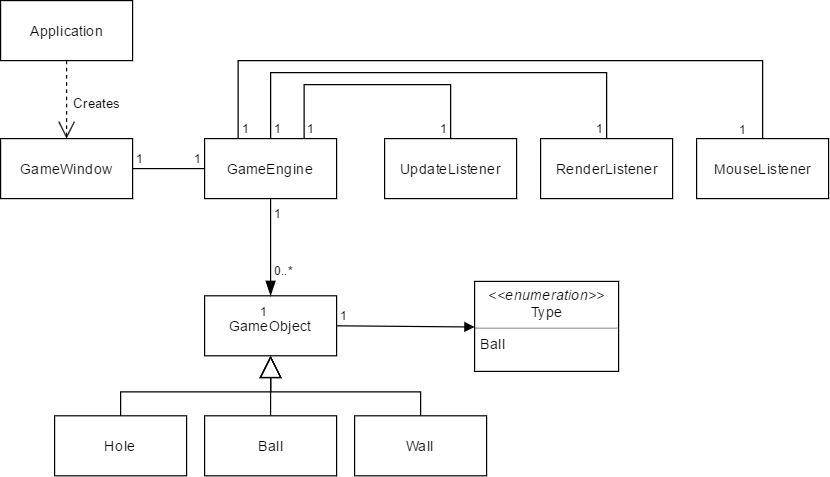

The diagram above was exported from draw.io. Its source (the exported page's mxGraphModel, read from the mxfile embedded in the PNG):
<mxGraphModel dx="1426" dy="706" grid="1" gridSize="10" guides="1" tooltips="1" connect="1" arrows="1" fold="1" page="1" pageScale="1" pageWidth="850" pageHeight="1100" background="#ffffff" math="0" shadow="0">
  <root>
    <mxCell id="0" />
    <mxCell id="1" parent="0" />
    <mxCell id="2" value="Application" style="html=1;" vertex="1" parent="1">
      <mxGeometry x="80" y="50" width="110" height="50" as="geometry" />
    </mxCell>
    <mxCell id="3" value="GameEngine" style="html=1;" vertex="1" parent="1">
      <mxGeometry x="250" y="165" width="110" height="50" as="geometry" />
    </mxCell>
    <mxCell id="4" value="RenderListener" style="html=1;" vertex="1" parent="1">
      <mxGeometry x="530" y="165" width="110" height="50" as="geometry" />
    </mxCell>
    <mxCell id="32" value="MouseListener" style="html=1;" vertex="1" parent="1">
      <mxGeometry x="660" y="165" width="110" height="50" as="geometry" />
    </mxCell>
    <mxCell id="5" value="UpdateListener" style="html=1;" vertex="1" parent="1">
      <mxGeometry x="400" y="165" width="110" height="50" as="geometry" />
    </mxCell>
    <mxCell id="6" value="&lt;p style=&quot;margin: 0px ; margin-top: 4px ; text-align: center&quot;&gt;&lt;i&gt;&amp;lt;&amp;lt;enumeration&amp;gt;&amp;gt;&lt;/i&gt;&lt;br&gt;Type&lt;/p&gt;&lt;hr size=&quot;1&quot;&gt;&lt;p style=&quot;margin: 0px ; margin-left: 4px&quot;&gt;Ball&lt;/p&gt;" style="verticalAlign=top;align=left;overflow=fill;fontSize=12;fontFamily=Helvetica;html=1;" vertex="1" parent="1">
      <mxGeometry x="475" y="284" width="120" height="75" as="geometry" />
    </mxCell>
    <mxCell id="7" value="Ball" style="html=1;" vertex="1" parent="1">
      <mxGeometry x="250" y="396" width="110" height="50" as="geometry" />
    </mxCell>
    <mxCell id="8" value="Wall" style="html=1;" vertex="1" parent="1">
      <mxGeometry x="375" y="396" width="110" height="50" as="geometry" />
    </mxCell>
    <mxCell id="9" value="Hole" style="html=1;" vertex="1" parent="1">
      <mxGeometry x="125" y="396" width="110" height="50" as="geometry" />
    </mxCell>
    <mxCell id="10" value="" style="endArrow=block;endSize=16;endFill=0;html=1;entryX=0.5;entryY=1;exitX=0.5;exitY=0;" edge="1" source="7" target="11" parent="1">
      <mxGeometry x="0.3333" y="-40" width="160" relative="1" as="geometry">
        <mxPoint x="85" y="466" as="sourcePoint" />
        <mxPoint x="245" y="466" as="targetPoint" />
        <mxPoint as="offset" />
      </mxGeometry>
    </mxCell>
    <mxCell id="11" value="GameObject" style="html=1;" vertex="1" parent="1">
      <mxGeometry x="250" y="296" width="110" height="50" as="geometry" />
    </mxCell>
    <mxCell id="12" value="" style="endArrow=block;endSize=16;endFill=0;exitX=0.5;exitY=0;edgeStyle=orthogonalEdgeStyle;rounded=0;html=1;" edge="1" source="8" target="11" parent="1">
      <mxGeometry x="-0.6279" y="-25" width="160" relative="1" as="geometry">
        <mxPoint x="430" y="396" as="sourcePoint" />
        <mxPoint x="305" y="306" as="targetPoint" />
        <Array as="points">
          <mxPoint x="430" y="376" />
          <mxPoint x="305" y="376" />
        </Array>
        <mxPoint as="offset" />
      </mxGeometry>
    </mxCell>
    <mxCell id="13" value="" style="endArrow=block;endSize=16;endFill=0;html=1;exitX=0.5;exitY=0;edgeStyle=orthogonalEdgeStyle;rounded=0;" edge="1" source="9" parent="1">
      <mxGeometry x="-0.7143" y="-43" width="160" relative="1" as="geometry">
        <mxPoint x="85" y="466" as="sourcePoint" />
        <mxPoint x="305" y="346" as="targetPoint" />
        <Array as="points">
          <mxPoint x="180" y="376" />
          <mxPoint x="305" y="376" />
        </Array>
        <mxPoint x="25" y="-78" as="offset" />
      </mxGeometry>
    </mxCell>
    <mxCell id="14" value="" style="endArrow=block;endFill=1;html=1;align=left;verticalAlign=top;exitX=1;exitY=0.5;entryX=0;entryY=0.5;" edge="1" source="11" target="6" parent="1">
      <mxGeometry x="-1" relative="1" as="geometry">
        <mxPoint x="395" y="226" as="sourcePoint" />
        <mxPoint x="555" y="226" as="targetPoint" />
      </mxGeometry>
    </mxCell>
    <mxCell id="15" value="1" style="resizable=0;html=1;align=left;verticalAlign=bottom;labelBackgroundColor=#ffffff;fontSize=10;" connectable="0" vertex="1" parent="14">
      <mxGeometry x="-1" relative="1" as="geometry" />
    </mxCell>
    <mxCell id="16" value="GameWindow" style="html=1;" vertex="1" parent="1">
      <mxGeometry x="80" y="165" width="110" height="50" as="geometry" />
    </mxCell>
    <mxCell id="17" value="Creates" style="endArrow=open;endSize=12;dashed=1;html=1;exitX=0.5;exitY=1;entryX=0.5;entryY=0;" edge="1" source="2" target="16" parent="1">
      <mxGeometry x="0.0769" y="25" width="160" relative="1" as="geometry">
        <mxPoint x="140" y="145" as="sourcePoint" />
        <mxPoint x="300" y="145" as="targetPoint" />
        <mxPoint as="offset" />
      </mxGeometry>
    </mxCell>
    <mxCell id="18" value="" style="endArrow=none;html=1;edgeStyle=orthogonalEdgeStyle;exitX=1;exitY=0.5;entryX=0;entryY=0.5;" edge="1" source="16" target="3" parent="1">
      <mxGeometry relative="1" as="geometry">
        <mxPoint x="240" y="115" as="sourcePoint" />
        <mxPoint x="400" y="115" as="targetPoint" />
        <Array as="points" />
      </mxGeometry>
    </mxCell>
    <mxCell id="19" value="1" style="resizable=0;html=1;align=left;verticalAlign=bottom;labelBackgroundColor=#ffffff;fontSize=10;" connectable="0" vertex="1" parent="18">
      <mxGeometry x="-1" relative="1" as="geometry" />
    </mxCell>
    <mxCell id="20" value="1" style="resizable=0;html=1;align=right;verticalAlign=bottom;labelBackgroundColor=#ffffff;fontSize=10;" connectable="0" vertex="1" parent="18">
      <mxGeometry x="1" relative="1" as="geometry" />
    </mxCell>
    <mxCell id="21" value="" style="endArrow=none;html=1;edgeStyle=orthogonalEdgeStyle;entryX=0.5;entryY=0;rounded=0;exitX=0.5;exitY=0;" edge="1" source="3" target="4" parent="1">
      <mxGeometry relative="1" as="geometry">
        <mxPoint x="270" y="80" as="sourcePoint" />
        <mxPoint x="540" y="80" as="targetPoint" />
        <Array as="points">
          <mxPoint x="305" y="110" />
          <mxPoint x="585" y="110" />
        </Array>
      </mxGeometry>
    </mxCell>
    <mxCell id="22" value="1" style="resizable=0;html=1;align=left;verticalAlign=bottom;labelBackgroundColor=#ffffff;fontSize=10;" connectable="0" vertex="1" parent="21">
      <mxGeometry x="-1" relative="1" as="geometry" />
    </mxCell>
    <mxCell id="23" value="1" style="resizable=0;html=1;align=right;verticalAlign=bottom;labelBackgroundColor=#ffffff;fontSize=10;" connectable="0" vertex="1" parent="21">
      <mxGeometry x="1" relative="1" as="geometry" />
    </mxCell>
    <mxCell id="24" value="" style="endArrow=none;html=1;edgeStyle=orthogonalEdgeStyle;exitX=0.75;exitY=0;entryX=0.5;entryY=0;rounded=0;" edge="1" source="3" target="5" parent="1">
      <mxGeometry relative="1" as="geometry">
        <mxPoint x="350" y="110" as="sourcePoint" />
        <mxPoint x="510" y="110" as="targetPoint" />
        <Array as="points">
          <mxPoint x="333" y="120" />
          <mxPoint x="455" y="120" />
        </Array>
      </mxGeometry>
    </mxCell>
    <mxCell id="25" value="1" style="resizable=0;html=1;align=left;verticalAlign=bottom;labelBackgroundColor=#ffffff;fontSize=10;" connectable="0" vertex="1" parent="24">
      <mxGeometry x="-1" relative="1" as="geometry" />
    </mxCell>
    <mxCell id="26" value="1" style="resizable=0;html=1;align=right;verticalAlign=bottom;labelBackgroundColor=#ffffff;fontSize=10;" connectable="0" vertex="1" parent="24">
      <mxGeometry x="1" relative="1" as="geometry" />
    </mxCell>
    <mxCell id="27" value="" style="endArrow=blockThin;html=1;endSize=10;startArrow=none;startSize=10;startFill=0;edgeStyle=orthogonalEdgeStyle;exitX=0.5;exitY=1;entryX=0.5;entryY=0;endFill=1;" edge="1" source="3" target="11" parent="1">
      <mxGeometry relative="1" as="geometry">
        <mxPoint x="80" y="580" as="sourcePoint" />
        <mxPoint x="240" y="580" as="targetPoint" />
      </mxGeometry>
    </mxCell>
    <mxCell id="28" value="1" style="resizable=0;html=1;align=left;verticalAlign=top;labelBackgroundColor=#ffffff;fontSize=10;" connectable="0" vertex="1" parent="27">
      <mxGeometry x="-1" relative="1" as="geometry" />
    </mxCell>
    <mxCell id="29" value="1" style="resizable=0;html=1;align=right;verticalAlign=top;labelBackgroundColor=#ffffff;fontSize=10;" connectable="0" vertex="1" parent="27">
      <mxGeometry x="1" relative="1" as="geometry" />
    </mxCell>
    <mxCell id="30" value="0..*" style="resizable=0;html=1;align=left;verticalAlign=top;labelBackgroundColor=#ffffff;fontSize=10;" connectable="0" vertex="1" parent="1">
      <mxGeometry x="-1" relative="1" as="geometry">
        <mxPoint x="305" y="262" as="offset" />
      </mxGeometry>
    </mxCell>
    <mxCell id="36" style="edgeStyle=orthogonalEdgeStyle;rounded=0;html=1;exitX=0.5;exitY=0;entryX=0.25;entryY=0;startArrow=none;startFill=0;startSize=10;endArrow=none;endFill=0;endSize=10;jettySize=auto;orthogonalLoop=1;fontSize=20;" edge="1" parent="1" source="32" target="3">
      <mxGeometry relative="1" as="geometry">
        <mxPoint x="715" y="165" as="sourcePoint" />
        <mxPoint x="278" y="165" as="targetPoint" />
        <Array as="points">
          <mxPoint x="715" y="100" />
          <mxPoint x="278" y="100" />
        </Array>
      </mxGeometry>
    </mxCell>
    <mxCell id="39" value="1" style="resizable=0;html=1;align=left;verticalAlign=bottom;labelBackgroundColor=#ffffff;fontSize=10;" connectable="0" vertex="1" parent="1">
      <mxGeometry x="315" y="180" as="geometry">
        <mxPoint x="-36" y="-15" as="offset" />
      </mxGeometry>
    </mxCell>
    <mxCell id="40" value="1" style="resizable=0;html=1;align=left;verticalAlign=bottom;labelBackgroundColor=#ffffff;fontSize=10;" connectable="0" vertex="1" parent="1">
      <mxGeometry x="350" y="200" as="geometry">
        <mxPoint x="343" y="-34" as="offset" />
      </mxGeometry>
    </mxCell>
  </root>
</mxGraphModel>